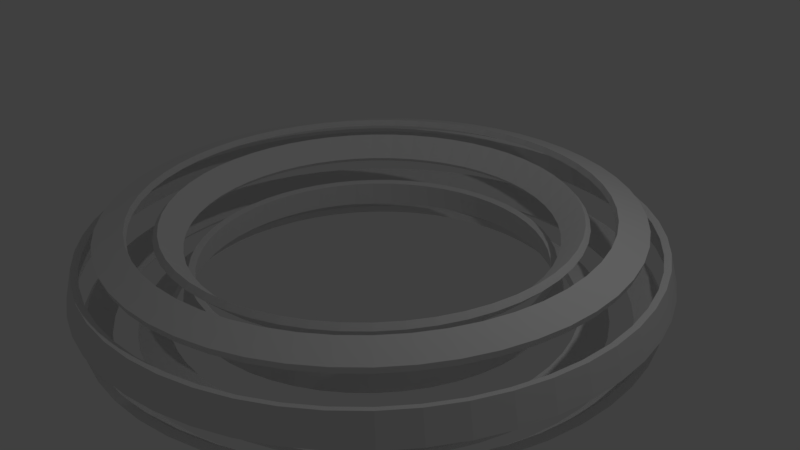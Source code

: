 # Source: RotorusInner.blend  (saved by Blender 2.77.0; exported with 4.5.12 LTS)
import bpy
from mathutils import Matrix  # noqa: F401  (used for matrix-valued properties, if any)

bpy.ops.wm.read_factory_settings(use_empty=True)
scene = bpy.context.scene
scene.name = 'Scene'

# ---- collections
col_collection_1 = bpy.data.collections.new('Collection 1'); scene.collection.children.link(col_collection_1)

# ---- world
world_world = bpy.data.worlds.new('World'); scene.world = world_world
world_world.color = (0.05088, 0.05088, 0.05088)
world_world.use_sun_shadow = False
world_world.sun_shadow_jitter_overblur = 0.0
world_world.cycles.sampling_method = 'MANUAL'

# ---- cameras
cam_camera = bpy.data.cameras.new('Camera')
cam_camera.clip_end = 100.0
cam_camera.lens = 35.0
cam_camera.sensor_width = 32.0
cam_camera.sensor_height = 18.0
cam_camera.ortho_scale = 7.314
cam_camera.dof.focus_distance = 0.0
cam_camera.dof.aperture_fstop = 128.0

# ---- lights
light_lamp = bpy.data.lights.new('Lamp', 'POINT')
light_lamp.transmission_factor = 0.0
light_lamp.cutoff_distance = 30.0
light_lamp.energy = 100.0
light_lamp.shadow_buffer_clip_start = 1.001
light_lamp.shadow_soft_size = 0.1
light_lamp.shadow_maximum_resolution = 0.006
light_lamp.use_absolute_resolution = True

# ---- meshes
me_torus_001 = bpy.data.meshes.new('Torus.001')
me_torus_001.from_pydata([(1.25, 0.0, 0.0), (1.217, 0.0, 0.125), (1.125, 0.0, 0.2165), (1.0, 0.0, 0.25), (0.875, 0.0, 0.2165), (0.7835, 0.0, 0.125), (0.75, 0.0, 3.062e-17), (0.7835, 0.0, -0.125), (0.875, 0.0, -0.2165), (1.0, 0.0, -0.25), (1.125, 0.0, -0.2165), (1.217, 0.0, -0.125), (1.241, 0.1507, 0.0), (1.208, 0.1466, 0.125), (1.117, 0.1356, 0.2165), (0.9927, 0.1205, 0.25), (0.8686, 0.1055, 0.2165), (0.7778, 0.09444, 0.125), (0.7445, 0.0904, 3.062e-17), (0.7778, 0.09444, -0.125), (0.8686, 0.1055, -0.2165), (0.9927, 0.1205, -0.25), (1.117, 0.1356, -0.2165), (1.208, 0.1466, -0.125), (1.214, 0.2991, 0.0), (1.181, 0.2911, 0.125), (1.092, 0.2692, 0.2165), (0.9709, 0.2393, 0.25), (0.8496, 0.2094, 0.2165), (0.7607, 0.1875, 0.125), (0.7282, 0.1795, 3.062e-17), (0.7607, 0.1875, -0.125), (0.8496, 0.2094, -0.2165), (0.9709, 0.2393, -0.25), (1.092, 0.2692, -0.2165), (1.181, 0.2911, -0.125), (1.169, 0.4433, 0.0), (1.137, 0.4314, 0.125), (1.052, 0.3989, 0.2165), (0.935, 0.3546, 0.25), (0.8181, 0.3103, 0.2165), (0.7326, 0.2778, 0.125), (0.7013, 0.266, 3.062e-17), (0.7326, 0.2778, -0.125), (0.8181, 0.3103, -0.2165), (0.935, 0.3546, -0.25), (1.052, 0.3989, -0.2165), (1.137, 0.4314, -0.125), (1.107, 0.5809, 0.0), (1.077, 0.5653, 0.125), (0.9961, 0.5228, 0.2165), (0.8855, 0.4647, 0.25), (0.7748, 0.4066, 0.2165), (0.6937, 0.3641, 0.125), (0.6641, 0.3485, 3.062e-17), (0.6937, 0.3641, -0.125), (0.7748, 0.4066, -0.2165), (0.8855, 0.4647, -0.25), (0.9961, 0.5228, -0.2165), (1.077, 0.5653, -0.125), (1.029, 0.7101, 0.0), (1.001, 0.6911, 0.125), (0.9259, 0.6391, 0.2165), (0.823, 0.5681, 0.25), (0.7201, 0.4971, 0.2165), (0.6448, 0.4451, 0.125), (0.6172, 0.426, 3.062e-17), (0.6448, 0.4451, -0.125), (0.7201, 0.4971, -0.2165), (0.823, 0.5681, -0.25), (0.9259, 0.6391, -0.2165), (1.001, 0.6911, -0.125), (0.9356, 0.8289, 0.0), (0.9106, 0.8067, 0.125), (0.8421, 0.746, 0.2165), (0.7485, 0.6631, 0.25), (0.6549, 0.5802, 0.2165), (0.5865, 0.5196, 0.125), (0.5614, 0.4973, 3.062e-17), (0.5865, 0.5196, -0.125), (0.6549, 0.5802, -0.2165), (0.7485, 0.6631, -0.25), (0.8421, 0.746, -0.2165), (0.9106, 0.8067, -0.125), (0.8289, 0.9356, 0.0), (0.8067, 0.9106, 0.125), (0.746, 0.8421, 0.2165), (0.6631, 0.7485, 0.25), (0.5802, 0.6549, 0.2165), (0.5196, 0.5865, 0.125), (0.4973, 0.5614, 3.062e-17), (0.5196, 0.5865, -0.125), (0.5802, 0.6549, -0.2165), (0.6631, 0.7485, -0.25), (0.746, 0.8421, -0.2165), (0.8067, 0.9106, -0.125), (0.7101, 1.029, 0.0), (0.6911, 1.001, 0.125), (0.6391, 0.9259, 0.2165), (0.5681, 0.823, 0.25), (0.4971, 0.7201, 0.2165), (0.4451, 0.6448, 0.125), (0.426, 0.6172, 3.062e-17), (0.4451, 0.6448, -0.125), (0.4971, 0.7201, -0.2165), (0.5681, 0.823, -0.25), (0.6391, 0.9259, -0.2165), (0.6911, 1.001, -0.125), (0.5809, 1.107, 0.0), (0.5653, 1.077, 0.125), (0.5228, 0.9961, 0.2165), (0.4647, 0.8855, 0.25), (0.4066, 0.7748, 0.2165), (0.3641, 0.6937, 0.125), (0.3485, 0.6641, 3.062e-17), (0.3641, 0.6937, -0.125), (0.4066, 0.7748, -0.2165), (0.4647, 0.8855, -0.25), (0.5228, 0.9961, -0.2165), (0.5653, 1.077, -0.125), (0.4433, 1.169, 0.0), (0.4314, 1.137, 0.125), (0.3989, 1.052, 0.2165), (0.3546, 0.935, 0.25), (0.3103, 0.8181, 0.2165), (0.2778, 0.7326, 0.125), (0.266, 0.7013, 3.062e-17), (0.2778, 0.7326, -0.125), (0.3103, 0.8181, -0.2165), (0.3546, 0.935, -0.25), (0.3989, 1.052, -0.2165), (0.4314, 1.137, -0.125), (0.2991, 1.214, 0.0), (0.2911, 1.181, 0.125), (0.2692, 1.092, 0.2165), (0.2393, 0.9709, 0.25), (0.2094, 0.8496, 0.2165), (0.1875, 0.7607, 0.125), (0.1795, 0.7282, 3.062e-17), (0.1875, 0.7607, -0.125), (0.2094, 0.8496, -0.2165), (0.2393, 0.9709, -0.25), (0.2692, 1.092, -0.2165), (0.2911, 1.181, -0.125), (0.1507, 1.241, 0.0), (0.1466, 1.208, 0.125), (0.1356, 1.117, 0.2165), (0.1205, 0.9927, 0.25), (0.1055, 0.8686, 0.2165), (0.09444, 0.7778, 0.125), (0.0904, 0.7445, 3.062e-17), (0.09444, 0.7778, -0.125), (0.1055, 0.8686, -0.2165), (0.1205, 0.9927, -0.25), (0.1356, 1.117, -0.2165), (0.1466, 1.208, -0.125), (5.96e-08, 1.25, 0.0), (1.192e-07, 1.217, 0.125), (1.192e-07, 1.125, 0.2165), (8.941e-08, 1.0, 0.25), (8.941e-08, 0.875, 0.2165), (5.96e-08, 0.7835, 0.125), (8.941e-08, 0.75, 3.062e-17), (5.96e-08, 0.7835, -0.125), (8.941e-08, 0.875, -0.2165), (8.941e-08, 1.0, -0.25), (1.192e-07, 1.125, -0.2165), (1.192e-07, 1.217, -0.125), (-0.1507, 1.241, 0.0), (-0.1466, 1.208, 0.125), (-0.1356, 1.117, 0.2165), (-0.1205, 0.9927, 0.25), (-0.1055, 0.8686, 0.2165), (-0.09444, 0.7778, 0.125), (-0.0904, 0.7445, 3.062e-17), (-0.09444, 0.7778, -0.125), (-0.1055, 0.8686, -0.2165), (-0.1205, 0.9927, -0.25), (-0.1356, 1.117, -0.2165), (-0.1466, 1.208, -0.125), (-0.2991, 1.214, 0.0), (-0.2911, 1.181, 0.125), (-0.2692, 1.092, 0.2165), (-0.2393, 0.9709, 0.25), (-0.2094, 0.8496, 0.2165), (-0.1875, 0.7607, 0.125), (-0.1795, 0.7282, 3.062e-17), (-0.1875, 0.7607, -0.125), (-0.2094, 0.8496, -0.2165), (-0.2393, 0.9709, -0.25), (-0.2692, 1.092, -0.2165), (-0.2911, 1.181, -0.125), (-0.4433, 1.169, 0.0), (-0.4314, 1.137, 0.125), (-0.3989, 1.052, 0.2165), (-0.3546, 0.935, 0.25), (-0.3103, 0.8181, 0.2165), (-0.2778, 0.7326, 0.125), (-0.266, 0.7013, 3.062e-17), (-0.2778, 0.7326, -0.125), (-0.3103, 0.8181, -0.2165), (-0.3546, 0.935, -0.25), (-0.3989, 1.052, -0.2165), (-0.4314, 1.137, -0.125), (-0.5809, 1.107, 0.0), (-0.5653, 1.077, 0.125), (-0.5228, 0.9961, 0.2165), (-0.4647, 0.8855, 0.25), (-0.4066, 0.7748, 0.2165), (-0.3641, 0.6937, 0.125), (-0.3485, 0.6641, 3.062e-17), (-0.3641, 0.6937, -0.125), (-0.4066, 0.7748, -0.2165), (-0.4647, 0.8855, -0.25), (-0.5228, 0.9961, -0.2165), (-0.5653, 1.077, -0.125), (-0.7101, 1.029, 0.0), (-0.6911, 1.001, 0.125), (-0.6391, 0.9259, 0.2165), (-0.5681, 0.823, 0.25), (-0.4971, 0.7201, 0.2165), (-0.4451, 0.6448, 0.125), (-0.426, 0.6172, 3.062e-17), (-0.4451, 0.6448, -0.125), (-0.4971, 0.7201, -0.2165), (-0.5681, 0.823, -0.25), (-0.6391, 0.9259, -0.2165), (-0.6911, 1.001, -0.125), (-0.8289, 0.9356, 0.0), (-0.8067, 0.9106, 0.125), (-0.746, 0.8421, 0.2165), (-0.6631, 0.7485, 0.25), (-0.5802, 0.6549, 0.2165), (-0.5196, 0.5865, 0.125), (-0.4973, 0.5614, 3.062e-17), (-0.5196, 0.5865, -0.125), (-0.5802, 0.6549, -0.2165), (-0.6631, 0.7485, -0.25), (-0.746, 0.8421, -0.2165), (-0.8067, 0.9106, -0.125), (-0.9356, 0.8289, 0.0), (-0.9106, 0.8067, 0.125), (-0.8421, 0.746, 0.2165), (-0.7485, 0.6631, 0.25), (-0.6549, 0.5802, 0.2165), (-0.5865, 0.5196, 0.125), (-0.5614, 0.4973, 3.062e-17), (-0.5865, 0.5196, -0.125), (-0.6549, 0.5802, -0.2165), (-0.7485, 0.6631, -0.25), (-0.8421, 0.746, -0.2165), (-0.9106, 0.8067, -0.125), (-1.029, 0.7101, 0.0), (-1.001, 0.6911, 0.125), (-0.9259, 0.6391, 0.2165), (-0.823, 0.5681, 0.25), (-0.7201, 0.4971, 0.2165), (-0.6448, 0.4451, 0.125), (-0.6172, 0.426, 3.062e-17), (-0.6448, 0.4451, -0.125), (-0.7201, 0.4971, -0.2165), (-0.823, 0.5681, -0.25), (-0.9259, 0.6391, -0.2165), (-1.001, 0.6911, -0.125), (-1.107, 0.5809, 0.0), (-1.077, 0.5653, 0.125), (-0.9961, 0.5228, 0.2165), (-0.8855, 0.4647, 0.25), (-0.7748, 0.4066, 0.2165), (-0.6937, 0.3641, 0.125), (-0.6641, 0.3485, 3.062e-17), (-0.6937, 0.3641, -0.125), (-0.7748, 0.4066, -0.2165), (-0.8855, 0.4647, -0.25), (-0.9961, 0.5228, -0.2165), (-1.077, 0.5653, -0.125), (-1.169, 0.4433, 0.0), (-1.137, 0.4314, 0.125), (-1.052, 0.3989, 0.2165), (-0.935, 0.3546, 0.25), (-0.8181, 0.3103, 0.2165), (-0.7326, 0.2778, 0.125), (-0.7013, 0.266, 3.062e-17), (-0.7326, 0.2778, -0.125), (-0.8181, 0.3103, -0.2165), (-0.935, 0.3546, -0.25), (-1.052, 0.3989, -0.2165), (-1.137, 0.4314, -0.125), (-1.214, 0.2991, 0.0), (-1.181, 0.2911, 0.125), (-1.092, 0.2692, 0.2165), (-0.9709, 0.2393, 0.25), (-0.8496, 0.2094, 0.2165), (-0.7607, 0.1875, 0.125), (-0.7282, 0.1795, 3.062e-17), (-0.7607, 0.1875, -0.125), (-0.8496, 0.2094, -0.2165), (-0.9709, 0.2393, -0.25), (-1.092, 0.2692, -0.2165), (-1.181, 0.2911, -0.125), (-1.241, 0.1507, 0.0), (-1.208, 0.1466, 0.125), (-1.117, 0.1356, 0.2165), (-0.9927, 0.1205, 0.25), (-0.8686, 0.1055, 0.2165), (-0.7778, 0.09444, 0.125), (-0.7445, 0.0904, 3.062e-17), (-0.7778, 0.09444, -0.125), (-0.8686, 0.1055, -0.2165), (-0.9927, 0.1205, -0.25), (-1.117, 0.1356, -0.2165), (-1.208, 0.1466, -0.125), (-1.25, 1.093e-07, 0.0), (-1.217, 1.064e-07, 0.125), (-1.125, 9.835e-08, 0.2165), (-1.0, 8.742e-08, 0.25), (-0.875, 7.649e-08, 0.2165), (-0.7835, 6.85e-08, 0.125), (-0.75, 6.557e-08, 3.062e-17), (-0.7835, 6.85e-08, -0.125), (-0.875, 7.649e-08, -0.2165), (-1.0, 8.742e-08, -0.25), (-1.125, 9.835e-08, -0.2165), (-1.217, 1.064e-07, -0.125), (-1.241, -0.1507, 0.0), (-1.208, -0.1466, 0.125), (-1.117, -0.1356, 0.2165), (-0.9927, -0.1205, 0.25), (-0.8686, -0.1055, 0.2165), (-0.7778, -0.09444, 0.125), (-0.7445, -0.0904, 3.062e-17), (-0.7778, -0.09444, -0.125), (-0.8686, -0.1055, -0.2165), (-0.9927, -0.1205, -0.25), (-1.117, -0.1356, -0.2165), (-1.208, -0.1466, -0.125), (-1.214, -0.2991, 0.0), (-1.181, -0.2911, 0.125), (-1.092, -0.2692, 0.2165), (-0.9709, -0.2393, 0.25), (-0.8496, -0.2094, 0.2165), (-0.7607, -0.1875, 0.125), (-0.7282, -0.1795, 3.062e-17), (-0.7607, -0.1875, -0.125), (-0.8496, -0.2094, -0.2165), (-0.9709, -0.2393, -0.25), (-1.092, -0.2692, -0.2165), (-1.181, -0.2911, -0.125), (-1.169, -0.4433, 0.0), (-1.137, -0.4314, 0.125), (-1.052, -0.3989, 0.2165), (-0.935, -0.3546, 0.25), (-0.8181, -0.3103, 0.2165), (-0.7326, -0.2778, 0.125), (-0.7013, -0.266, 3.062e-17), (-0.7326, -0.2778, -0.125), (-0.8181, -0.3103, -0.2165), (-0.935, -0.3546, -0.25), (-1.052, -0.3989, -0.2165), (-1.137, -0.4314, -0.125), (-1.107, -0.5809, 0.0), (-1.077, -0.5653, 0.125), (-0.9961, -0.5228, 0.2165), (-0.8855, -0.4647, 0.25), (-0.7748, -0.4066, 0.2165), (-0.6937, -0.3641, 0.125), (-0.6641, -0.3485, 3.062e-17), (-0.6937, -0.3641, -0.125), (-0.7748, -0.4066, -0.2165), (-0.8855, -0.4647, -0.25), (-0.9961, -0.5228, -0.2165), (-1.077, -0.5653, -0.125), (-1.029, -0.7101, 0.0), (-1.001, -0.6911, 0.125), (-0.9259, -0.6391, 0.2165), (-0.823, -0.5681, 0.25), (-0.7201, -0.4971, 0.2165), (-0.6448, -0.4451, 0.125), (-0.6172, -0.426, 3.062e-17), (-0.6448, -0.4451, -0.125), (-0.7201, -0.4971, -0.2165), (-0.823, -0.5681, -0.25), (-0.9259, -0.6391, -0.2165), (-1.001, -0.6911, -0.125), (-0.9356, -0.8289, 0.0), (-0.9106, -0.8067, 0.125), (-0.8421, -0.746, 0.2165), (-0.7485, -0.6631, 0.25), (-0.6549, -0.5802, 0.2165), (-0.5865, -0.5196, 0.125), (-0.5614, -0.4973, 3.062e-17), (-0.5865, -0.5196, -0.125), (-0.6549, -0.5802, -0.2165), (-0.7485, -0.6631, -0.25), (-0.8421, -0.746, -0.2165), (-0.9106, -0.8067, -0.125), (-0.8289, -0.9356, 0.0), (-0.8067, -0.9106, 0.125), (-0.746, -0.8421, 0.2165), (-0.6631, -0.7485, 0.25), (-0.5802, -0.6549, 0.2165), (-0.5196, -0.5865, 0.125), (-0.4973, -0.5614, 3.062e-17), (-0.5196, -0.5865, -0.125), (-0.5802, -0.6549, -0.2165), (-0.6631, -0.7485, -0.25), (-0.746, -0.8421, -0.2165), (-0.8067, -0.9106, -0.125), (-0.7101, -1.029, 0.0), (-0.6911, -1.001, 0.125), (-0.6391, -0.9259, 0.2165), (-0.5681, -0.823, 0.25), (-0.4971, -0.7201, 0.2165), (-0.4451, -0.6448, 0.125), (-0.426, -0.6172, 3.062e-17), (-0.4451, -0.6448, -0.125), (-0.4971, -0.7201, -0.2165), (-0.5681, -0.823, -0.25), (-0.6391, -0.9259, -0.2165), (-0.6911, -1.001, -0.125), (-0.5809, -1.107, 0.0), (-0.5653, -1.077, 0.125), (-0.5228, -0.9961, 0.2165), (-0.4647, -0.8855, 0.25), (-0.4066, -0.7748, 0.2165), (-0.3641, -0.6937, 0.125), (-0.3485, -0.6641, 3.062e-17), (-0.3641, -0.6937, -0.125), (-0.4066, -0.7748, -0.2165), (-0.4647, -0.8855, -0.25), (-0.5228, -0.9961, -0.2165), (-0.5653, -1.077, -0.125), (-0.4433, -1.169, 0.0), (-0.4314, -1.137, 0.125), (-0.3989, -1.052, 0.2165), (-0.3546, -0.935, 0.25), (-0.3103, -0.8181, 0.2165), (-0.2778, -0.7326, 0.125), (-0.266, -0.7013, 3.062e-17), (-0.2778, -0.7326, -0.125), (-0.3103, -0.8181, -0.2165), (-0.3546, -0.935, -0.25), (-0.3989, -1.052, -0.2165), (-0.4314, -1.137, -0.125), (-0.2991, -1.214, 0.0), (-0.2911, -1.181, 0.125), (-0.2692, -1.092, 0.2165), (-0.2393, -0.9709, 0.25), (-0.2094, -0.8496, 0.2165), (-0.1875, -0.7607, 0.125), (-0.1795, -0.7282, 3.062e-17), (-0.1875, -0.7607, -0.125), (-0.2094, -0.8496, -0.2165), (-0.2393, -0.9709, -0.25), (-0.2692, -1.092, -0.2165), (-0.2911, -1.181, -0.125), (-0.1507, -1.241, 0.0), (-0.1466, -1.208, 0.125), (-0.1356, -1.117, 0.2165), (-0.1205, -0.9927, 0.25), (-0.1055, -0.8686, 0.2165), (-0.09444, -0.7778, 0.125), (-0.0904, -0.7445, 3.062e-17), (-0.09444, -0.7778, -0.125), (-0.1055, -0.8686, -0.2165), (-0.1205, -0.9927, -0.25), (-0.1356, -1.117, -0.2165), (-0.1466, -1.208, -0.125), (5.96e-08, -1.25, 0.0), (1.192e-07, -1.217, 0.125), (1.192e-07, -1.125, 0.2165), (8.941e-08, -1.0, 0.25), (8.941e-08, -0.875, 0.2165), (5.96e-08, -0.7835, 0.125), (8.941e-08, -0.75, 3.062e-17), (5.96e-08, -0.7835, -0.125), (8.941e-08, -0.875, -0.2165), (8.941e-08, -1.0, -0.25), (1.192e-07, -1.125, -0.2165), (1.192e-07, -1.217, -0.125), (0.1507, -1.241, 0.0), (0.1466, -1.208, 0.125), (0.1356, -1.117, 0.2165), (0.1205, -0.9927, 0.25), (0.1055, -0.8686, 0.2165), (0.09444, -0.7778, 0.125), (0.0904, -0.7445, 3.062e-17), (0.09444, -0.7778, -0.125), (0.1055, -0.8686, -0.2165), (0.1205, -0.9927, -0.25), (0.1356, -1.117, -0.2165), (0.1466, -1.208, -0.125), (0.2991, -1.214, 0.0), (0.2911, -1.181, 0.125), (0.2692, -1.092, 0.2165), (0.2393, -0.9709, 0.25), (0.2094, -0.8496, 0.2165), (0.1875, -0.7607, 0.125), (0.1795, -0.7282, 3.062e-17), (0.1875, -0.7607, -0.125), (0.2094, -0.8496, -0.2165), (0.2393, -0.9709, -0.25), (0.2692, -1.092, -0.2165), (0.2911, -1.181, -0.125), (0.4433, -1.169, 0.0), (0.4314, -1.137, 0.125), (0.3989, -1.052, 0.2165), (0.3546, -0.935, 0.25), (0.3103, -0.8181, 0.2165), (0.2778, -0.7326, 0.125), (0.266, -0.7013, 3.062e-17), (0.2778, -0.7326, -0.125), (0.3103, -0.8181, -0.2165), (0.3546, -0.935, -0.25), (0.3989, -1.052, -0.2165), (0.4314, -1.137, -0.125), (0.5809, -1.107, 0.0), (0.5653, -1.077, 0.125), (0.5228, -0.9961, 0.2165), (0.4647, -0.8855, 0.25), (0.4066, -0.7748, 0.2165), (0.3641, -0.6937, 0.125), (0.3485, -0.6641, 3.062e-17), (0.3641, -0.6937, -0.125), (0.4066, -0.7748, -0.2165), (0.4647, -0.8855, -0.25), (0.5228, -0.9961, -0.2165), (0.5653, -1.077, -0.125), (0.7101, -1.029, 0.0), (0.6911, -1.001, 0.125), (0.6391, -0.9259, 0.2165), (0.5681, -0.823, 0.25), (0.4971, -0.7201, 0.2165), (0.4451, -0.6448, 0.125), (0.426, -0.6172, 3.062e-17), (0.4451, -0.6448, -0.125), (0.4971, -0.7201, -0.2165), (0.5681, -0.823, -0.25), (0.6391, -0.9259, -0.2165), (0.6911, -1.001, -0.125), (0.8289, -0.9356, 0.0), (0.8067, -0.9106, 0.125), (0.746, -0.8421, 0.2165), (0.6631, -0.7485, 0.25), (0.5802, -0.6549, 0.2165), (0.5196, -0.5865, 0.125), (0.4973, -0.5614, 3.062e-17), (0.5196, -0.5865, -0.125), (0.5802, -0.6549, -0.2165), (0.6631, -0.7485, -0.25), (0.746, -0.8421, -0.2165), (0.8067, -0.9106, -0.125), (0.9356, -0.8289, 0.0), (0.9106, -0.8067, 0.125), (0.8421, -0.746, 0.2165), (0.7485, -0.6631, 0.25), (0.6549, -0.5802, 0.2165), (0.5865, -0.5196, 0.125), (0.5614, -0.4973, 3.062e-17), (0.5865, -0.5196, -0.125), (0.6549, -0.5802, -0.2165), (0.7485, -0.6631, -0.25), (0.8421, -0.746, -0.2165), (0.9106, -0.8067, -0.125), (1.029, -0.7101, 0.0), (1.001, -0.6911, 0.125), (0.9259, -0.6391, 0.2165), (0.823, -0.5681, 0.25), (0.7201, -0.4971, 0.2165), (0.6448, -0.4451, 0.125), (0.6172, -0.426, 3.062e-17), (0.6448, -0.4451, -0.125), (0.7201, -0.4971, -0.2165), (0.823, -0.5681, -0.25), (0.9259, -0.6391, -0.2165), (1.001, -0.6911, -0.125), (1.107, -0.5809, 0.0), (1.077, -0.5653, 0.125), (0.9961, -0.5228, 0.2165), (0.8855, -0.4647, 0.25), (0.7748, -0.4066, 0.2165), (0.6937, -0.3641, 0.125), (0.6641, -0.3485, 3.062e-17), (0.6937, -0.3641, -0.125), (0.7748, -0.4066, -0.2165), (0.8855, -0.4647, -0.25), (0.9961, -0.5228, -0.2165), (1.077, -0.5653, -0.125), (1.169, -0.4433, 0.0), (1.137, -0.4314, 0.125), (1.052, -0.3989, 0.2165), (0.935, -0.3546, 0.25), (0.8181, -0.3103, 0.2165), (0.7326, -0.2778, 0.125), (0.7013, -0.266, 3.062e-17), (0.7326, -0.2778, -0.125), (0.8181, -0.3103, -0.2165), (0.935, -0.3546, -0.25), (1.052, -0.3989, -0.2165), (1.137, -0.4314, -0.125), (1.214, -0.2991, 0.0), (1.181, -0.2911, 0.125), (1.092, -0.2692, 0.2165), (0.9709, -0.2393, 0.25), (0.8496, -0.2094, 0.2165), (0.7607, -0.1875, 0.125), (0.7282, -0.1795, 3.062e-17), (0.7607, -0.1875, -0.125), (0.8496, -0.2094, -0.2165), (0.9709, -0.2393, -0.25), (1.092, -0.2692, -0.2165), (1.181, -0.2911, -0.125), (1.241, -0.1507, 0.0), (1.208, -0.1466, 0.125), (1.117, -0.1356, 0.2165), (0.9927, -0.1205, 0.25), (0.8686, -0.1055, 0.2165), (0.7778, -0.09444, 0.125), (0.7445, -0.0904, 3.062e-17), (0.7778, -0.09444, -0.125), (0.8686, -0.1055, -0.2165), (0.9927, -0.1205, -0.25), (1.117, -0.1356, -0.2165), (1.208, -0.1466, -0.125), (1.221, 0.0, -0.007764), (1.188, 0.0, 0.1172), (1.117, 0.0, 0.1875), (0.9922, 0.0, 0.221), (0.8962, 0.0, 0.1953), (0.8047, 0.0, 0.1038), (0.779, 0.0, 0.007764), (0.8125, 0.0, -0.1172), (0.8828, 0.0, -0.1875), (1.008, 0.0, -0.221), (1.104, 0.0, -0.1953), (1.195, 0.0, -0.1038), (1.212, 0.1472, -0.007764), (1.179, 0.1431, 0.1172), (1.109, 0.1347, 0.1875), (0.985, 0.1196, 0.221), (0.8897, 0.108, 0.1953), (0.7988, 0.097, 0.1038), (0.7733, 0.0939, 0.007764), (0.8065, 0.09793, -0.1172), (0.8763, 0.1064, -0.1875), (1.0, 0.1215, -0.221), (1.096, 0.133, -0.1953), (1.187, 0.1441, -0.1038), (1.186, 0.2922, -0.007764), (1.153, 0.2842, 0.1172), (1.085, 0.2674, 0.1875), (0.9634, 0.2375, 0.221), (0.8702, 0.2145, 0.1953), (0.7813, 0.1926, 0.1038), (0.7563, 0.1864, 0.007764), (0.7889, 0.1944, -0.1172), (0.8571, 0.2113, -0.1875), (0.9785, 0.2412, -0.221), (1.072, 0.2642, -0.1953), (1.161, 0.2861, -0.1038), (1.142, 0.433, -0.007764), (1.11, 0.4211, 0.1172), (1.045, 0.3962, 0.1875), (0.9278, 0.3519, 0.221), (0.838, 0.3178, 0.1953), (0.7524, 0.2854, 0.1038), (0.7284, 0.2762, 0.007764), (0.7597, 0.2881, -0.1172), (0.8254, 0.313, -0.1875), (0.9423, 0.3574, -0.221), (1.032, 0.3914, -0.1953), (1.118, 0.4239, -0.1038), (1.081, 0.5674, -0.007764), (1.052, 0.5519, 0.1172), (0.9893, 0.5192, 0.1875), (0.8786, 0.4611, 0.221), (0.7936, 0.4165, 0.1953), (0.7125, 0.374, 0.1038), (0.6898, 0.362, 0.007764), (0.7194, 0.3776, -0.1172), (0.7816, 0.4102, -0.1875), (0.8923, 0.4683, -0.221), (0.9774, 0.513, -0.1953), (1.058, 0.5555, -0.1038), (1.005, 0.6936, -0.007764), (0.9773, 0.6746, 0.1172), (0.9195, 0.6347, 0.1875), (0.8166, 0.5637, 0.221), (0.7376, 0.5091, 0.1953), (0.6623, 0.4571, 0.1038), (0.6411, 0.4425, 0.007764), (0.6687, 0.4615, -0.1172), (0.7265, 0.5015, -0.1875), (0.8294, 0.5725, -0.221), (0.9084, 0.627, -0.1953), (0.9837, 0.679, -0.1038), (0.9139, 0.8097, -0.007764), (0.8889, 0.7875, 0.1172), (0.8363, 0.7409, 0.1875), (0.7427, 0.658, 0.221), (0.6708, 0.5943, 0.1953), (0.6023, 0.5336, 0.1038), (0.5831, 0.5166, 0.007764), (0.6081, 0.5388, -0.1172), (0.6608, 0.5854, -0.1875), (0.7543, 0.6683, -0.221), (0.8262, 0.7319, -0.1953), (0.8947, 0.7926, -0.1038), (0.8097, 0.9139, -0.007764), (0.7875, 0.8889, 0.1172), (0.7409, 0.8363, 0.1875), (0.658, 0.7427, 0.221), (0.5943, 0.6708, 0.1953), (0.5336, 0.6023, 0.1038), (0.5166, 0.5831, 0.007764), (0.5388, 0.6081, -0.1172), (0.5854, 0.6608, -0.1875), (0.6683, 0.7543, -0.221), (0.7319, 0.8262, -0.1953), (0.7926, 0.8947, -0.1038), (0.6936, 1.005, -0.007764), (0.6746, 0.9773, 0.1172), (0.6347, 0.9195, 0.1875), (0.5637, 0.8166, 0.221), (0.5091, 0.7376, 0.1953), (0.4571, 0.6623, 0.1038), (0.4425, 0.6411, 0.007764), (0.4615, 0.6687, -0.1172), (0.5015, 0.7265, -0.1875), (0.5725, 0.8294, -0.221), (0.627, 0.9084, -0.1953), (0.679, 0.9837, -0.1038), (0.5674, 1.081, -0.007764), (0.5519, 1.052, 0.1172), (0.5192, 0.9893, 0.1875), (0.4611, 0.8786, 0.221), (0.4165, 0.7936, 0.1953), (0.374, 0.7125, 0.1038), (0.362, 0.6898, 0.007764), (0.3776, 0.7194, -0.1172), (0.4102, 0.7816, -0.1875), (0.4683, 0.8923, -0.221), (0.513, 0.9774, -0.1953), (0.5555, 1.058, -0.1038), (0.433, 1.142, -0.007764), (0.4211, 1.11, 0.1172), (0.3962, 1.045, 0.1875), (0.3519, 0.9278, 0.221), (0.3178, 0.838, 0.1953), (0.2854, 0.7524, 0.1038), (0.2762, 0.7284, 0.007764), (0.2881, 0.7597, -0.1172), (0.313, 0.8254, -0.1875), (0.3574, 0.9423, -0.221), (0.3914, 1.032, -0.1953), (0.4239, 1.118, -0.1038), (0.2922, 1.186, -0.007764), (0.2842, 1.153, 0.1172), (0.2674, 1.085, 0.1875), (0.2375, 0.9634, 0.221), (0.2145, 0.8702, 0.1953), (0.1926, 0.7813, 0.1038), (0.1864, 0.7563, 0.007764), (0.1944, 0.7889, -0.1172), (0.2113, 0.8571, -0.1875), (0.2412, 0.9785, -0.221), (0.2642, 1.072, -0.1953), (0.2861, 1.161, -0.1038), (0.1472, 1.212, -0.007764), (0.1431, 1.179, 0.1172), (0.1347, 1.109, 0.1875), (0.1196, 0.985, 0.221), (0.108, 0.8897, 0.1953), (0.097, 0.7988, 0.1038), (0.0939, 0.7733, 0.007764), (0.09793, 0.8065, -0.1172), (0.1064, 0.8763, -0.1875), (0.1215, 1.0, -0.221), (0.133, 1.096, -0.1953), (0.1441, 1.187, -0.1038), (5.96e-08, 1.221, -0.007764), (1.192e-07, 1.188, 0.1172), (1.192e-07, 1.117, 0.1875), (8.941e-08, 0.9922, 0.221), (8.941e-08, 0.8962, 0.1953), (5.96e-08, 0.8047, 0.1038), (8.941e-08, 0.779, 0.007764), (5.96e-08, 0.8125, -0.1172), (8.941e-08, 0.8828, -0.1875), (8.941e-08, 1.008, -0.221), (1.192e-07, 1.104, -0.1953), (1.192e-07, 1.195, -0.1038), (-0.1472, 1.212, -0.007764), (-0.1431, 1.179, 0.1172), (-0.1347, 1.109, 0.1875), (-0.1196, 0.985, 0.221), (-0.108, 0.8897, 0.1953), (-0.097, 0.7988, 0.1038), (-0.0939, 0.7733, 0.007764), (-0.09793, 0.8065, -0.1172), (-0.1064, 0.8763, -0.1875), (-0.1215, 1.0, -0.221), (-0.133, 1.096, -0.1953), (-0.1441, 1.187, -0.1038), (-0.2922, 1.186, -0.007764), (-0.2842, 1.153, 0.1172), (-0.2674, 1.085, 0.1875), (-0.2375, 0.9634, 0.221), (-0.2145, 0.8702, 0.1953), (-0.1926, 0.7813, 0.1038), (-0.1864, 0.7563, 0.007764), (-0.1944, 0.7889, -0.1172), (-0.2113, 0.8571, -0.1875), (-0.2412, 0.9785, -0.221), (-0.2642, 1.072, -0.1953), (-0.2861, 1.161, -0.1038), (-0.433, 1.142, -0.007764), (-0.4211, 1.11, 0.1172), (-0.3962, 1.045, 0.1875), (-0.3519, 0.9278, 0.221), (-0.3178, 0.838, 0.1953), (-0.2854, 0.7524, 0.1038), (-0.2762, 0.7284, 0.007764), (-0.2881, 0.7597, -0.1172), (-0.313, 0.8254, -0.1875), (-0.3574, 0.9423, -0.221), (-0.3914, 1.032, -0.1953), (-0.4239, 1.118, -0.1038), (-0.5674, 1.081, -0.007764), (-0.5519, 1.052, 0.1172), (-0.5192, 0.9893, 0.1875), (-0.4611, 0.8786, 0.221), (-0.4165, 0.7936, 0.1953), (-0.374, 0.7125, 0.1038), (-0.362, 0.6898, 0.007764), (-0.3776, 0.7194, -0.1172), (-0.4102, 0.7816, -0.1875), (-0.4683, 0.8923, -0.221), (-0.513, 0.9774, -0.1953), (-0.5555, 1.058, -0.1038), (-0.6936, 1.005, -0.007764), (-0.6746, 0.9773, 0.1172), (-0.6347, 0.9195, 0.1875), (-0.5637, 0.8166, 0.221), (-0.5091, 0.7376, 0.1953), (-0.4571, 0.6623, 0.1038), (-0.4425, 0.6411, 0.007764), (-0.4615, 0.6687, -0.1172), (-0.5015, 0.7265, -0.1875), (-0.5725, 0.8294, -0.221), (-0.627, 0.9084, -0.1953), (-0.679, 0.9837, -0.1038), (-0.8097, 0.9139, -0.007764), (-0.7875, 0.8889, 0.1172), (-0.7409, 0.8363, 0.1875), (-0.658, 0.7427, 0.221), (-0.5943, 0.6708, 0.1953), (-0.5336, 0.6023, 0.1038), (-0.5166, 0.5831, 0.007764), (-0.5388, 0.6081, -0.1172), (-0.5854, 0.6608, -0.1875), (-0.6683, 0.7543, -0.221), (-0.7319, 0.8262, -0.1953), (-0.7926, 0.8947, -0.1038), (-0.9139, 0.8097, -0.007764), (-0.8889, 0.7875, 0.1172), (-0.8363, 0.7409, 0.1875), (-0.7427, 0.658, 0.221), (-0.6708, 0.5943, 0.1953), (-0.6023, 0.5336, 0.1038), (-0.5831, 0.5166, 0.007764), (-0.6081, 0.5388, -0.1172), (-0.6608, 0.5854, -0.1875), (-0.7543, 0.6683, -0.221), (-0.8262, 0.7319, -0.1953), (-0.8947, 0.7926, -0.1038), (-1.005, 0.6936, -0.007764), (-0.9773, 0.6746, 0.1172), (-0.9195, 0.6347, 0.1875), (-0.8166, 0.5637, 0.221), (-0.7376, 0.5091, 0.1953), (-0.6623, 0.4571, 0.1038), (-0.6411, 0.4425, 0.007764), (-0.6687, 0.4615, -0.1172), (-0.7265, 0.5015, -0.1875), (-0.8294, 0.5725, -0.221), (-0.9084, 0.627, -0.1953), (-0.9837, 0.679, -0.1038), (-1.081, 0.5674, -0.007764), (-1.052, 0.5519, 0.1172), (-0.9893, 0.5192, 0.1875), (-0.8786, 0.4611, 0.221), (-0.7936, 0.4165, 0.1953), (-0.7125, 0.374, 0.1038), (-0.6898, 0.362, 0.007764), (-0.7194, 0.3776, -0.1172), (-0.7816, 0.4102, -0.1875), (-0.8923, 0.4683, -0.221), (-0.9774, 0.513, -0.1953), (-1.058, 0.5555, -0.1038), (-1.142, 0.433, -0.007764), (-1.11, 0.4211, 0.1172), (-1.045, 0.3962, 0.1875), (-0.9278, 0.3519, 0.221), (-0.838, 0.3178, 0.1953), (-0.7524, 0.2854, 0.1038), (-0.7284, 0.2762, 0.007764), (-0.7597, 0.2881, -0.1172), (-0.8254, 0.313, -0.1875), (-0.9423, 0.3574, -0.221), (-1.032, 0.3914, -0.1953), (-1.118, 0.4239, -0.1038), (-1.186, 0.2922, -0.007764), (-1.153, 0.2842, 0.1172), (-1.085, 0.2674, 0.1875), (-0.9634, 0.2375, 0.221), (-0.8702, 0.2145, 0.1953), (-0.7813, 0.1926, 0.1038), (-0.7563, 0.1864, 0.007764), (-0.7889, 0.1944, -0.1172), (-0.8571, 0.2113, -0.1875), (-0.9785, 0.2412, -0.221), (-1.072, 0.2642, -0.1953), (-1.161, 0.2861, -0.1038), (-1.212, 0.1472, -0.007764), (-1.179, 0.1431, 0.1172), (-1.109, 0.1347, 0.1875), (-0.985, 0.1196, 0.221), (-0.8897, 0.108, 0.1953), (-0.7988, 0.097, 0.1038), (-0.7733, 0.0939, 0.007764), (-0.8065, 0.09793, -0.1172), (-0.8763, 0.1064, -0.1875), (-1.0, 0.1215, -0.221), (-1.096, 0.133, -0.1953), (-1.187, 0.1441, -0.1038), (-1.221, 1.093e-07, -0.007764), (-1.188, 1.064e-07, 0.1172), (-1.117, 9.835e-08, 0.1875), (-0.9922, 8.742e-08, 0.221), (-0.8962, 7.649e-08, 0.1953), (-0.8047, 6.85e-08, 0.1038), (-0.779, 6.557e-08, 0.007764), (-0.8125, 6.85e-08, -0.1172), (-0.8828, 7.649e-08, -0.1875), (-1.008, 8.742e-08, -0.221), (-1.104, 9.835e-08, -0.1953), (-1.195, 1.064e-07, -0.1038), (-1.212, -0.1472, -0.007764), (-1.179, -0.1431, 0.1172), (-1.109, -0.1347, 0.1875), (-0.985, -0.1196, 0.221), (-0.8897, -0.108, 0.1953), (-0.7988, -0.097, 0.1038), (-0.7733, -0.09389, 0.007764), (-0.8065, -0.09793, -0.1172), (-0.8763, -0.1064, -0.1875), (-1.0, -0.1215, -0.221), (-1.096, -0.133, -0.1953), (-1.187, -0.1441, -0.1038), (-1.186, -0.2922, -0.007764), (-1.153, -0.2842, 0.1172), (-1.085, -0.2674, 0.1875), (-0.9634, -0.2375, 0.221), (-0.8702, -0.2145, 0.1953), (-0.7813, -0.1926, 0.1038), (-0.7563, -0.1864, 0.007764), (-0.7889, -0.1944, -0.1172), (-0.8571, -0.2113, -0.1875), (-0.9785, -0.2412, -0.221), (-1.072, -0.2642, -0.1953), (-1.161, -0.2861, -0.1038), (-1.142, -0.433, -0.007764), (-1.11, -0.4211, 0.1172), (-1.045, -0.3962, 0.1875), (-0.9278, -0.3519, 0.221), (-0.838, -0.3178, 0.1953), (-0.7524, -0.2854, 0.1038), (-0.7284, -0.2762, 0.007764), (-0.7597, -0.2881, -0.1172), (-0.8254, -0.313, -0.1875), (-0.9423, -0.3574, -0.221), (-1.032, -0.3914, -0.1953), (-1.118, -0.4239, -0.1038), (-1.081, -0.5674, -0.007764), (-1.052, -0.5519, 0.1172), (-0.9893, -0.5192, 0.1875), (-0.8786, -0.4611, 0.221), (-0.7936, -0.4165, 0.1953), (-0.7125, -0.374, 0.1038), (-0.6898, -0.362, 0.007764), (-0.7194, -0.3776, -0.1172), (-0.7816, -0.4102, -0.1875), (-0.8923, -0.4683, -0.221), (-0.9774, -0.513, -0.1953), (-1.058, -0.5555, -0.1038), (-1.005, -0.6936, -0.007764), (-0.9773, -0.6746, 0.1172), (-0.9195, -0.6347, 0.1875), (-0.8166, -0.5637, 0.221), (-0.7376, -0.5091, 0.1953), (-0.6623, -0.4571, 0.1038), (-0.6411, -0.4425, 0.007764), (-0.6687, -0.4615, -0.1172), (-0.7265, -0.5015, -0.1875), (-0.8294, -0.5725, -0.221), (-0.9084, -0.627, -0.1953), (-0.9837, -0.679, -0.1038), (-0.9139, -0.8097, -0.007764), (-0.8889, -0.7875, 0.1172), (-0.8363, -0.7409, 0.1875), (-0.7427, -0.658, 0.221), (-0.6708, -0.5943, 0.1953), (-0.6023, -0.5336, 0.1038), (-0.5831, -0.5166, 0.007764), (-0.6081, -0.5388, -0.1172), (-0.6608, -0.5854, -0.1875), (-0.7543, -0.6683, -0.221), (-0.8262, -0.7319, -0.1953), (-0.8947, -0.7926, -0.1038), (-0.8097, -0.9139, -0.007764), (-0.7875, -0.8889, 0.1172), (-0.7409, -0.8363, 0.1875), (-0.658, -0.7427, 0.221), (-0.5943, -0.6708, 0.1953), (-0.5336, -0.6023, 0.1038), (-0.5166, -0.5831, 0.007764), (-0.5388, -0.6081, -0.1172), (-0.5854, -0.6608, -0.1875), (-0.6683, -0.7543, -0.221), (-0.7319, -0.8262, -0.1953), (-0.7926, -0.8947, -0.1038), (-0.6936, -1.005, -0.007764), (-0.6746, -0.9773, 0.1172), (-0.6347, -0.9195, 0.1875), (-0.5637, -0.8166, 0.221), (-0.5091, -0.7376, 0.1953), (-0.4571, -0.6623, 0.1038), (-0.4425, -0.6411, 0.007764), (-0.4615, -0.6687, -0.1172), (-0.5015, -0.7265, -0.1875), (-0.5725, -0.8294, -0.221), (-0.627, -0.9084, -0.1953), (-0.679, -0.9837, -0.1038), (-0.5674, -1.081, -0.007764), (-0.5519, -1.052, 0.1172), (-0.5192, -0.9893, 0.1875), (-0.4611, -0.8786, 0.221), (-0.4165, -0.7936, 0.1953), (-0.374, -0.7125, 0.1038), (-0.362, -0.6898, 0.007764), (-0.3776, -0.7194, -0.1172), (-0.4102, -0.7816, -0.1875), (-0.4683, -0.8923, -0.221), (-0.513, -0.9774, -0.1953), (-0.5555, -1.058, -0.1038), (-0.433, -1.142, -0.007764), (-0.4211, -1.11, 0.1172), (-0.3962, -1.045, 0.1875), (-0.3519, -0.9278, 0.221), (-0.3178, -0.838, 0.1953), (-0.2854, -0.7524, 0.1038), (-0.2762, -0.7284, 0.007764), (-0.2881, -0.7597, -0.1172), (-0.313, -0.8254, -0.1875), (-0.3574, -0.9423, -0.221), (-0.3914, -1.032, -0.1953), (-0.4239, -1.118, -0.1038), (-0.2922, -1.186, -0.007764), (-0.2842, -1.153, 0.1172), (-0.2674, -1.085, 0.1875), (-0.2375, -0.9634, 0.221), (-0.2145, -0.8702, 0.1953), (-0.1926, -0.7813, 0.1038), (-0.1864, -0.7563, 0.007764), (-0.1944, -0.7889, -0.1172), (-0.2113, -0.8571, -0.1875), (-0.2412, -0.9785, -0.221), (-0.2642, -1.072, -0.1953), (-0.2861, -1.161, -0.1038), (-0.1472, -1.212, -0.007764), (-0.1431, -1.179, 0.1172), (-0.1347, -1.109, 0.1875), (-0.1196, -0.985, 0.221), (-0.108, -0.8897, 0.1953), (-0.097, -0.7988, 0.1038), (-0.0939, -0.7733, 0.007764), (-0.09793, -0.8065, -0.1172), (-0.1064, -0.8763, -0.1875), (-0.1215, -1.0, -0.221), (-0.133, -1.096, -0.1953), (-0.1441, -1.187, -0.1038), (5.96e-08, -1.221, -0.007764), (1.192e-07, -1.188, 0.1172), (1.192e-07, -1.117, 0.1875), (8.941e-08, -0.9922, 0.221), (8.941e-08, -0.8962, 0.1953), (5.96e-08, -0.8047, 0.1038), (8.941e-08, -0.779, 0.007764), (5.96e-08, -0.8125, -0.1172), (8.941e-08, -0.8828, -0.1875), (8.941e-08, -1.008, -0.221), (1.192e-07, -1.104, -0.1953), (1.192e-07, -1.195, -0.1038), (0.1472, -1.212, -0.007764), (0.1431, -1.179, 0.1172), (0.1347, -1.109, 0.1875), (0.1196, -0.985, 0.221), (0.108, -0.8897, 0.1953), (0.097, -0.7988, 0.1038), (0.0939, -0.7733, 0.007764), (0.09793, -0.8065, -0.1172), (0.1064, -0.8763, -0.1875), (0.1215, -1.0, -0.221), (0.133, -1.096, -0.1953), (0.1441, -1.187, -0.1038), (0.2922, -1.186, -0.007764), (0.2842, -1.153, 0.1172), (0.2674, -1.085, 0.1875), (0.2375, -0.9634, 0.221), (0.2145, -0.8702, 0.1953), (0.1926, -0.7813, 0.1038), (0.1864, -0.7563, 0.007764), (0.1944, -0.7889, -0.1172), (0.2113, -0.8571, -0.1875), (0.2412, -0.9785, -0.221), (0.2642, -1.072, -0.1953), (0.2861, -1.161, -0.1038), (0.433, -1.142, -0.007764), (0.4211, -1.11, 0.1172), (0.3962, -1.045, 0.1875), (0.3519, -0.9278, 0.221), (0.3178, -0.838, 0.1953), (0.2854, -0.7524, 0.1038), (0.2762, -0.7284, 0.007764), (0.2881, -0.7597, -0.1172), (0.313, -0.8254, -0.1875), (0.3574, -0.9423, -0.221), (0.3914, -1.032, -0.1953), (0.4239, -1.118, -0.1038), (0.5674, -1.081, -0.007764), (0.5519, -1.052, 0.1172), (0.5192, -0.9893, 0.1875), (0.4611, -0.8786, 0.221), (0.4165, -0.7936, 0.1953), (0.374, -0.7125, 0.1038), (0.362, -0.6898, 0.007764), (0.3776, -0.7194, -0.1172), (0.4102, -0.7816, -0.1875), (0.4683, -0.8923, -0.221), (0.513, -0.9774, -0.1953), (0.5555, -1.058, -0.1038), (0.6936, -1.005, -0.007764), (0.6746, -0.9773, 0.1172), (0.6347, -0.9195, 0.1875), (0.5637, -0.8166, 0.221), (0.5091, -0.7376, 0.1953), (0.4571, -0.6623, 0.1038), (0.4425, -0.6411, 0.007764), (0.4615, -0.6687, -0.1172), (0.5015, -0.7265, -0.1875), (0.5725, -0.8294, -0.221), (0.627, -0.9084, -0.1953), (0.679, -0.9837, -0.1038), (0.8097, -0.9139, -0.007764), (0.7875, -0.8889, 0.1172), (0.7409, -0.8363, 0.1875), (0.658, -0.7427, 0.221), (0.5943, -0.6708, 0.1953), (0.5336, -0.6023, 0.1038), (0.5166, -0.5831, 0.007764), (0.5388, -0.6081, -0.1172), (0.5854, -0.6608, -0.1875), (0.6683, -0.7543, -0.221), (0.7319, -0.8262, -0.1953), (0.7926, -0.8947, -0.1038), (0.9139, -0.8097, -0.007764), (0.8889, -0.7875, 0.1172), (0.8363, -0.7409, 0.1875), (0.7427, -0.658, 0.221), (0.6708, -0.5943, 0.1953), (0.6023, -0.5336, 0.1038), (0.5831, -0.5166, 0.007764), (0.6081, -0.5388, -0.1172), (0.6608, -0.5854, -0.1875), (0.7543, -0.6683, -0.221), (0.8262, -0.7319, -0.1953), (0.8947, -0.7926, -0.1038), (1.005, -0.6936, -0.007764), (0.9773, -0.6746, 0.1172), (0.9195, -0.6347, 0.1875), (0.8166, -0.5637, 0.221), (0.7376, -0.5091, 0.1953), (0.6623, -0.4571, 0.1038), (0.6411, -0.4425, 0.007764), (0.6686, -0.4615, -0.1172), (0.7265, -0.5015, -0.1875), (0.8294, -0.5725, -0.221), (0.9084, -0.627, -0.1953), (0.9837, -0.679, -0.1038), (1.081, -0.5674, -0.007764), (1.052, -0.5519, 0.1172), (0.9893, -0.5192, 0.1875), (0.8786, -0.4611, 0.221), (0.7936, -0.4165, 0.1953), (0.7125, -0.374, 0.1038), (0.6898, -0.362, 0.007764), (0.7194, -0.3776, -0.1172), (0.7816, -0.4102, -0.1875), (0.8923, -0.4683, -0.221), (0.9774, -0.513, -0.1953), (1.058, -0.5555, -0.1038), (1.142, -0.433, -0.007764), (1.11, -0.4211, 0.1172), (1.045, -0.3962, 0.1875), (0.9278, -0.3519, 0.221), (0.838, -0.3178, 0.1953), (0.7524, -0.2854, 0.1038), (0.7284, -0.2762, 0.007764), (0.7597, -0.2881, -0.1172), (0.8254, -0.313, -0.1875), (0.9423, -0.3574, -0.221), (1.032, -0.3914, -0.1953), (1.118, -0.4239, -0.1038), (1.186, -0.2922, -0.007764), (1.153, -0.2842, 0.1172), (1.085, -0.2674, 0.1875), (0.9634, -0.2375, 0.221), (0.8702, -0.2145, 0.1953), (0.7813, -0.1926, 0.1038), (0.7563, -0.1864, 0.007764), (0.7889, -0.1944, -0.1172), (0.8571, -0.2113, -0.1875), (0.9785, -0.2412, -0.221), (1.072, -0.2642, -0.1953), (1.161, -0.2861, -0.1038), (1.212, -0.1472, -0.007764), (1.179, -0.1431, 0.1172), (1.109, -0.1347, 0.1875), (0.985, -0.1196, 0.221), (0.8897, -0.108, 0.1953), (0.7988, -0.097, 0.1038), (0.7733, -0.0939, 0.007764), (0.8065, -0.09793, -0.1172), (0.8763, -0.1064, -0.1875), (1.0, -0.1215, -0.221), (1.096, -0.133, -0.1953), (1.187, -0.1441, -0.1038)], [], [(0, 12, 13, 1), (2, 14, 15, 3), (4, 16, 17, 5), (6, 18, 19, 7), (8, 20, 21, 9), (10, 22, 23, 11), (12, 24, 25, 13), (14, 26, 27, 15), (16, 28, 29, 17), (18, 30, 31, 19), (20, 32, 33, 21), (22, 34, 35, 23), (24, 36, 37, 25), (26, 38, 39, 27), (28, 40, 41, 29), (30, 42, 43, 31), (32, 44, 45, 33), (34, 46, 47, 35), (36, 48, 49, 37), (38, 50, 51, 39), (40, 52, 53, 41), (42, 54, 55, 43), (44, 56, 57, 45), (46, 58, 59, 47), (48, 60, 61, 49), (50, 62, 63, 51), (52, 64, 65, 53), (54, 66, 67, 55), (56, 68, 69, 57), (58, 70, 71, 59), (60, 72, 73, 61), (62, 74, 75, 63), (64, 76, 77, 65), (66, 78, 79, 67), (68, 80, 81, 69), (70, 82, 83, 71), (72, 84, 85, 73), (74, 86, 87, 75), (76, 88, 89, 77), (78, 90, 91, 79), (80, 92, 93, 81), (82, 94, 95, 83), (84, 96, 97, 85), (86, 98, 99, 87), (88, 100, 101, 89), (90, 102, 103, 91), (92, 104, 105, 93), (94, 106, 107, 95), (96, 108, 109, 97), (98, 110, 111, 99), (100, 112, 113, 101), (102, 114, 115, 103), (104, 116, 117, 105), (106, 118, 119, 107), (108, 120, 121, 109), (110, 122, 123, 111), (112, 124, 125, 113), (114, 126, 127, 115), (116, 128, 129, 117), (118, 130, 131, 119), (120, 132, 133, 121), (122, 134, 135, 123), (124, 136, 137, 125), (126, 138, 139, 127), (128, 140, 141, 129), (130, 142, 143, 131), (132, 144, 145, 133), (134, 146, 147, 135), (136, 148, 149, 137), (138, 150, 151, 139), (140, 152, 153, 141), (142, 154, 155, 143), (144, 156, 157, 145), (146, 158, 159, 147), (148, 160, 161, 149), (150, 162, 163, 151), (152, 164, 165, 153), (154, 166, 167, 155), (156, 168, 169, 157), (158, 170, 171, 159), (160, 172, 173, 161), (162, 174, 175, 163), (164, 176, 177, 165), (166, 178, 179, 167), (168, 180, 181, 169), (170, 182, 183, 171), (172, 184, 185, 173), (174, 186, 187, 175), (176, 188, 189, 177), (178, 190, 191, 179), (180, 192, 193, 181), (182, 194, 195, 183), (184, 196, 197, 185), (186, 198, 199, 187), (188, 200, 201, 189), (190, 202, 203, 191), (192, 204, 205, 193), (194, 206, 207, 195), (196, 208, 209, 197), (198, 210, 211, 199), (200, 212, 213, 201), (202, 214, 215, 203), (204, 216, 217, 205), (206, 218, 219, 207), (208, 220, 221, 209), (210, 222, 223, 211), (212, 224, 225, 213), (214, 226, 227, 215), (216, 228, 229, 217), (218, 230, 231, 219), (220, 232, 233, 221), (222, 234, 235, 223), (224, 236, 237, 225), (226, 238, 239, 227), (228, 240, 241, 229), (230, 242, 243, 231), (232, 244, 245, 233), (234, 246, 247, 235), (236, 248, 249, 237), (238, 250, 251, 239), (240, 252, 253, 241), (242, 254, 255, 243), (244, 256, 257, 245), (246, 258, 259, 247), (248, 260, 261, 249), (250, 262, 263, 251), (252, 264, 265, 253), (254, 266, 267, 255), (256, 268, 269, 257), (258, 270, 271, 259), (260, 272, 273, 261), (262, 274, 275, 263), (264, 276, 277, 265), (266, 278, 279, 267), (268, 280, 281, 269), (270, 282, 283, 271), (272, 284, 285, 273), (274, 286, 287, 275), (276, 288, 289, 277), (278, 290, 291, 279), (280, 292, 293, 281), (282, 294, 295, 283), (284, 296, 297, 285), (286, 298, 299, 287), (288, 300, 301, 289), (290, 302, 303, 291), (292, 304, 305, 293), (294, 306, 307, 295), (296, 308, 309, 297), (298, 310, 311, 299), (300, 312, 313, 301), (302, 314, 315, 303), (304, 316, 317, 305), (306, 318, 319, 307), (308, 320, 321, 309), (310, 322, 323, 311), (312, 324, 325, 313), (314, 326, 327, 315), (316, 328, 329, 317), (318, 330, 331, 319), (320, 332, 333, 321), (322, 334, 335, 323), (324, 336, 337, 325), (326, 338, 339, 327), (328, 340, 341, 329), (330, 342, 343, 331), (332, 344, 345, 333), (334, 346, 347, 335), (336, 348, 349, 337), (338, 350, 351, 339), (340, 352, 353, 341), (342, 354, 355, 343), (344, 356, 357, 345), (346, 358, 359, 347), (348, 360, 361, 349), (350, 362, 363, 351), (352, 364, 365, 353), (354, 366, 367, 355), (356, 368, 369, 357), (358, 370, 371, 359), (360, 372, 373, 361), (362, 374, 375, 363), (364, 376, 377, 365), (366, 378, 379, 367), (368, 380, 381, 369), (370, 382, 383, 371), (372, 384, 385, 373), (374, 386, 387, 375), (376, 388, 389, 377), (378, 390, 391, 379), (380, 392, 393, 381), (382, 394, 395, 383), (384, 396, 397, 385), (386, 398, 399, 387), (388, 400, 401, 389), (390, 402, 403, 391), (392, 404, 405, 393), (394, 406, 407, 395), (396, 408, 409, 397), (398, 410, 411, 399), (400, 412, 413, 401), (402, 414, 415, 403), (404, 416, 417, 405), (406, 418, 419, 407), (408, 420, 421, 409), (410, 422, 423, 411), (412, 424, 425, 413), (414, 426, 427, 415), (416, 428, 429, 417), (418, 430, 431, 419), (420, 432, 433, 421), (422, 434, 435, 423), (424, 436, 437, 425), (426, 438, 439, 427), (428, 440, 441, 429), (430, 442, 443, 431), (432, 444, 445, 433), (434, 446, 447, 435), (436, 448, 449, 437), (438, 450, 451, 439), (440, 452, 453, 441), (442, 454, 455, 443), (444, 456, 457, 445), (446, 458, 459, 447), (448, 460, 461, 449), (450, 462, 463, 451), (452, 464, 465, 453), (454, 466, 467, 455), (456, 468, 469, 457), (458, 470, 471, 459), (460, 472, 473, 461), (462, 474, 475, 463), (464, 476, 477, 465), (466, 478, 479, 467), (468, 480, 481, 469), (470, 482, 483, 471), (472, 484, 485, 473), (474, 486, 487, 475), (476, 488, 489, 477), (478, 490, 491, 479), (480, 492, 493, 481), (482, 494, 495, 483), (484, 496, 497, 485), (486, 498, 499, 487), (488, 500, 501, 489), (490, 502, 503, 491), (492, 504, 505, 493), (494, 506, 507, 495), (496, 508, 509, 497), (498, 510, 511, 499), (500, 512, 513, 501), (502, 514, 515, 503), (504, 516, 517, 505), (506, 518, 519, 507), (508, 520, 521, 509), (510, 522, 523, 511), (512, 524, 525, 513), (514, 526, 527, 515), (516, 528, 529, 517), (518, 530, 531, 519), (520, 532, 533, 521), (522, 534, 535, 523), (524, 536, 537, 525), (526, 538, 539, 527), (528, 540, 541, 529), (530, 542, 543, 531), (532, 544, 545, 533), (534, 546, 547, 535), (536, 548, 549, 537), (538, 550, 551, 539), (540, 552, 553, 541), (542, 554, 555, 543), (544, 556, 557, 545), (546, 558, 559, 547), (548, 560, 561, 549), (550, 562, 563, 551), (552, 564, 565, 553), (554, 566, 567, 555), (556, 568, 569, 557), (558, 570, 571, 559), (560, 572, 573, 561), (562, 574, 575, 563), (564, 576, 577, 565), (566, 578, 579, 567), (568, 580, 581, 569), (570, 582, 583, 571), (572, 584, 585, 573), (574, 586, 587, 575), (576, 588, 589, 577), (578, 590, 591, 579), (580, 592, 593, 581), (582, 594, 595, 583), (584, 596, 597, 585), (586, 598, 599, 587), (588, 600, 601, 589), (590, 602, 603, 591), (592, 604, 605, 593), (594, 606, 607, 595), (596, 608, 609, 597), (598, 610, 611, 599), (600, 612, 613, 601), (602, 614, 615, 603), (604, 616, 617, 605), (606, 618, 619, 607), (608, 620, 621, 609), (610, 622, 623, 611), (612, 0, 1, 613), (614, 2, 3, 615), (616, 4, 5, 617), (618, 6, 7, 619), (620, 8, 9, 621), (622, 10, 11, 623), (625, 637, 636, 624), (627, 639, 638, 626), (629, 641, 640, 628), (631, 643, 642, 630), (633, 645, 644, 632), (635, 647, 646, 634), (637, 649, 648, 636), (639, 651, 650, 638), (641, 653, 652, 640), (643, 655, 654, 642), (645, 657, 656, 644), (647, 659, 658, 646), (649, 661, 660, 648), (651, 663, 662, 650), (653, 665, 664, 652), (655, 667, 666, 654), (657, 669, 668, 656), (659, 671, 670, 658), (661, 673, 672, 660), (663, 675, 674, 662), (665, 677, 676, 664), (667, 679, 678, 666), (669, 681, 680, 668), (671, 683, 682, 670), (673, 685, 684, 672), (675, 687, 686, 674), (677, 689, 688, 676), (679, 691, 690, 678), (681, 693, 692, 680), (683, 695, 694, 682), (685, 697, 696, 684), (687, 699, 698, 686), (689, 701, 700, 688), (691, 703, 702, 690), (693, 705, 704, 692), (695, 707, 706, 694), (697, 709, 708, 696), (699, 711, 710, 698), (701, 713, 712, 700), (703, 715, 714, 702), (705, 717, 716, 704), (707, 719, 718, 706), (709, 721, 720, 708), (711, 723, 722, 710), (713, 725, 724, 712), (715, 727, 726, 714), (717, 729, 728, 716), (719, 731, 730, 718), (721, 733, 732, 720), (723, 735, 734, 722), (725, 737, 736, 724), (727, 739, 738, 726), (729, 741, 740, 728), (731, 743, 742, 730), (733, 745, 744, 732), (735, 747, 746, 734), (737, 749, 748, 736), (739, 751, 750, 738), (741, 753, 752, 740), (743, 755, 754, 742), (745, 757, 756, 744), (747, 759, 758, 746), (749, 761, 760, 748), (751, 763, 762, 750), (753, 765, 764, 752), (755, 767, 766, 754), (757, 769, 768, 756), (759, 771, 770, 758), (761, 773, 772, 760), (763, 775, 774, 762), (765, 777, 776, 764), (767, 779, 778, 766), (769, 781, 780, 768), (771, 783, 782, 770), (773, 785, 784, 772), (775, 787, 786, 774), (777, 789, 788, 776), (779, 791, 790, 778), (781, 793, 792, 780), (783, 795, 794, 782), (785, 797, 796, 784), (787, 799, 798, 786), (789, 801, 800, 788), (791, 803, 802, 790), (793, 805, 804, 792), (795, 807, 806, 794), (797, 809, 808, 796), (799, 811, 810, 798), (801, 813, 812, 800), (803, 815, 814, 802), (805, 817, 816, 804), (807, 819, 818, 806), (809, 821, 820, 808), (811, 823, 822, 810), (813, 825, 824, 812), (815, 827, 826, 814), (817, 829, 828, 816), (819, 831, 830, 818), (821, 833, 832, 820), (823, 835, 834, 822), (825, 837, 836, 824), (827, 839, 838, 826), (829, 841, 840, 828), (831, 843, 842, 830), (833, 845, 844, 832), (835, 847, 846, 834), (837, 849, 848, 836), (839, 851, 850, 838), (841, 853, 852, 840), (843, 855, 854, 842), (845, 857, 856, 844), (847, 859, 858, 846), (849, 861, 860, 848), (851, 863, 862, 850), (853, 865, 864, 852), (855, 867, 866, 854), (857, 869, 868, 856), (859, 871, 870, 858), (861, 873, 872, 860), (863, 875, 874, 862), (865, 877, 876, 864), (867, 879, 878, 866), (869, 881, 880, 868), (871, 883, 882, 870), (873, 885, 884, 872), (875, 887, 886, 874), (877, 889, 888, 876), (879, 891, 890, 878), (881, 893, 892, 880), (883, 895, 894, 882), (885, 897, 896, 884), (887, 899, 898, 886), (889, 901, 900, 888), (891, 903, 902, 890), (893, 905, 904, 892), (895, 907, 906, 894), (897, 909, 908, 896), (899, 911, 910, 898), (901, 913, 912, 900), (903, 915, 914, 902), (905, 917, 916, 904), (907, 919, 918, 906), (909, 921, 920, 908), (911, 923, 922, 910), (913, 925, 924, 912), (915, 927, 926, 914), (917, 929, 928, 916), (919, 931, 930, 918), (921, 933, 932, 920), (923, 935, 934, 922), (925, 937, 936, 924), (927, 939, 938, 926), (929, 941, 940, 928), (931, 943, 942, 930), (933, 945, 944, 932), (935, 947, 946, 934), (937, 949, 948, 936), (939, 951, 950, 938), (941, 953, 952, 940), (943, 955, 954, 942), (945, 957, 956, 944), (947, 959, 958, 946), (949, 961, 960, 948), (951, 963, 962, 950), (953, 965, 964, 952), (955, 967, 966, 954), (957, 969, 968, 956), (959, 971, 970, 958), (961, 973, 972, 960), (963, 975, 974, 962), (965, 977, 976, 964), (967, 979, 978, 966), (969, 981, 980, 968), (971, 983, 982, 970), (973, 985, 984, 972), (975, 987, 986, 974), (977, 989, 988, 976), (979, 991, 990, 978), (981, 993, 992, 980), (983, 995, 994, 982), (985, 997, 996, 984), (987, 999, 998, 986), (989, 1001, 1000, 988), (991, 1003, 1002, 990), (993, 1005, 1004, 992), (995, 1007, 1006, 994), (997, 1009, 1008, 996), (999, 1011, 1010, 998), (1001, 1013, 1012, 1000), (1003, 1015, 1014, 1002), (1005, 1017, 1016, 1004), (1007, 1019, 1018, 1006), (1009, 1021, 1020, 1008), (1011, 1023, 1022, 1010), (1013, 1025, 1024, 1012), (1015, 1027, 1026, 1014), (1017, 1029, 1028, 1016), (1019, 1031, 1030, 1018), (1021, 1033, 1032, 1020), (1023, 1035, 1034, 1022), (1025, 1037, 1036, 1024), (1027, 1039, 1038, 1026), (1029, 1041, 1040, 1028), (1031, 1043, 1042, 1030), (1033, 1045, 1044, 1032), (1035, 1047, 1046, 1034), (1037, 1049, 1048, 1036), (1039, 1051, 1050, 1038), (1041, 1053, 1052, 1040), (1043, 1055, 1054, 1042), (1045, 1057, 1056, 1044), (1047, 1059, 1058, 1046), (1049, 1061, 1060, 1048), (1051, 1063, 1062, 1050), (1053, 1065, 1064, 1052), (1055, 1067, 1066, 1054), (1057, 1069, 1068, 1056), (1059, 1071, 1070, 1058), (1061, 1073, 1072, 1060), (1063, 1075, 1074, 1062), (1065, 1077, 1076, 1064), (1067, 1079, 1078, 1066), (1069, 1081, 1080, 1068), (1071, 1083, 1082, 1070), (1073, 1085, 1084, 1072), (1075, 1087, 1086, 1074), (1077, 1089, 1088, 1076), (1079, 1091, 1090, 1078), (1081, 1093, 1092, 1080), (1083, 1095, 1094, 1082), (1085, 1097, 1096, 1084), (1087, 1099, 1098, 1086), (1089, 1101, 1100, 1088), (1091, 1103, 1102, 1090), (1093, 1105, 1104, 1092), (1095, 1107, 1106, 1094), (1097, 1109, 1108, 1096), (1099, 1111, 1110, 1098), (1101, 1113, 1112, 1100), (1103, 1115, 1114, 1102), (1105, 1117, 1116, 1104), (1107, 1119, 1118, 1106), (1109, 1121, 1120, 1108), (1111, 1123, 1122, 1110), (1113, 1125, 1124, 1112), (1115, 1127, 1126, 1114), (1117, 1129, 1128, 1116), (1119, 1131, 1130, 1118), (1121, 1133, 1132, 1120), (1123, 1135, 1134, 1122), (1125, 1137, 1136, 1124), (1127, 1139, 1138, 1126), (1129, 1141, 1140, 1128), (1131, 1143, 1142, 1130), (1133, 1145, 1144, 1132), (1135, 1147, 1146, 1134), (1137, 1149, 1148, 1136), (1139, 1151, 1150, 1138), (1141, 1153, 1152, 1140), (1143, 1155, 1154, 1142), (1145, 1157, 1156, 1144), (1147, 1159, 1158, 1146), (1149, 1161, 1160, 1148), (1151, 1163, 1162, 1150), (1153, 1165, 1164, 1152), (1155, 1167, 1166, 1154), (1157, 1169, 1168, 1156), (1159, 1171, 1170, 1158), (1161, 1173, 1172, 1160), (1163, 1175, 1174, 1162), (1165, 1177, 1176, 1164), (1167, 1179, 1178, 1166), (1169, 1181, 1180, 1168), (1171, 1183, 1182, 1170), (1173, 1185, 1184, 1172), (1175, 1187, 1186, 1174), (1177, 1189, 1188, 1176), (1179, 1191, 1190, 1178), (1181, 1193, 1192, 1180), (1183, 1195, 1194, 1182), (1185, 1197, 1196, 1184), (1187, 1199, 1198, 1186), (1189, 1201, 1200, 1188), (1191, 1203, 1202, 1190), (1193, 1205, 1204, 1192), (1195, 1207, 1206, 1194), (1197, 1209, 1208, 1196), (1199, 1211, 1210, 1198), (1201, 1213, 1212, 1200), (1203, 1215, 1214, 1202), (1205, 1217, 1216, 1204), (1207, 1219, 1218, 1206), (1209, 1221, 1220, 1208), (1211, 1223, 1222, 1210), (1213, 1225, 1224, 1212), (1215, 1227, 1226, 1214), (1217, 1229, 1228, 1216), (1219, 1231, 1230, 1218), (1221, 1233, 1232, 1220), (1223, 1235, 1234, 1222), (1225, 1237, 1236, 1224), (1227, 1239, 1238, 1226), (1229, 1241, 1240, 1228), (1231, 1243, 1242, 1230), (1233, 1245, 1244, 1232), (1235, 1247, 1246, 1234), (1237, 625, 624, 1236), (1239, 627, 626, 1238), (1241, 629, 628, 1240), (1243, 631, 630, 1242), (1245, 633, 632, 1244), (1247, 635, 634, 1246), (357, 369, 993, 981), (434, 422, 1046, 1058), (160, 148, 772, 784), (115, 127, 751, 739), (540, 528, 1152, 1164), (11, 23, 647, 635), (6, 618, 1242, 630), (379, 391, 1015, 1003), (341, 353, 977, 965), (201, 213, 837, 825), (273, 285, 909, 897), (57, 69, 693, 681), (196, 184, 808, 820), (501, 513, 1137, 1125), (116, 104, 728, 740), (102, 90, 714, 726), (83, 95, 719, 707), (338, 326, 950, 962), (43, 55, 679, 667), (418, 406, 1030, 1042), (600, 588, 1212, 1224), (557, 569, 1193, 1181), (312, 300, 924, 936), (622, 610, 1234, 1246), (562, 550, 1174, 1186), (249, 261, 885, 873), (182, 170, 794, 806), (127, 139, 763, 751), (413, 425, 1049, 1037), (311, 323, 947, 935), (468, 456, 1080, 1092), (391, 403, 1027, 1015), (25, 37, 661, 649), (66, 54, 678, 690), (616, 604, 1228, 1240), (297, 309, 933, 921), (144, 132, 756, 768), (370, 358, 982, 994), (546, 534, 1158, 1170), (356, 344, 968, 980), (166, 154, 778, 790), (22, 10, 634, 646), (577, 589, 1213, 1201), (280, 268, 892, 904), (257, 269, 893, 881), (423, 435, 1059, 1047), (224, 212, 836, 848), (541, 553, 1177, 1165), (185, 197, 821, 809), (67, 79, 703, 691), (443, 455, 1079, 1067), (514, 502, 1126, 1138), (279, 291, 915, 903), (105, 117, 741, 729), (499, 511, 1135, 1123), (500, 488, 1112, 1124), (519, 531, 1155, 1143), (139, 151, 775, 763), (459, 471, 1095, 1083), (89, 101, 725, 713), (325, 337, 961, 949), (52, 40, 664, 676), (524, 512, 1136, 1148), (424, 412, 1036, 1048), (262, 250, 874, 886), (239, 251, 875, 863), (483, 495, 1119, 1107), (610, 598, 1222, 1234), (551, 563, 1187, 1175), (171, 183, 807, 795), (86, 74, 698, 710), (621, 9, 633, 1245), (191, 203, 827, 815), (402, 390, 1014, 1026), (153, 165, 789, 777), (324, 312, 936, 948), (310, 298, 922, 934), (373, 385, 1009, 997), (36, 24, 648, 660), (583, 595, 1219, 1207), (552, 540, 1164, 1176), (208, 196, 820, 832), (226, 214, 838, 850), (118, 106, 730, 742), (294, 282, 906, 918), (59, 71, 695, 683), (530, 518, 1142, 1154), (355, 367, 991, 979), (340, 328, 952, 964), (223, 235, 859, 847), (150, 138, 762, 774), (456, 444, 1068, 1080), (13, 25, 649, 637), (599, 611, 1235, 1223), (194, 182, 806, 818), (199, 211, 835, 823), (180, 168, 792, 804), (4, 616, 1240, 628), (401, 413, 1037, 1025), (478, 466, 1090, 1102), (267, 279, 903, 891), (240, 228, 852, 864), (580, 568, 1192, 1204), (37, 49, 673, 661), (597, 609, 1233, 1221), (73, 85, 709, 697), (313, 325, 949, 937), (440, 428, 1052, 1064), (386, 374, 998, 1010), (27, 39, 663, 651), (372, 360, 984, 996), (164, 152, 776, 788), (358, 346, 970, 982), (256, 244, 868, 880), (299, 311, 935, 923), (439, 451, 1075, 1063), (229, 241, 865, 853), (529, 541, 1165, 1153), (371, 383, 1007, 995), (121, 133, 757, 745), (516, 504, 1128, 1140), (213, 225, 849, 837), (20, 8, 632, 644), (568, 556, 1180, 1192), (497, 509, 1133, 1121), (281, 293, 917, 905), (408, 396, 1020, 1032), (385, 397, 1021, 1009), (210, 198, 822, 834), (339, 351, 975, 963), (96, 84, 708, 720), (567, 579, 1203, 1191), (445, 457, 1081, 1069), (187, 199, 823, 811), (407, 419, 1043, 1031), (278, 266, 890, 902), (569, 581, 1205, 1193), (481, 493, 1117, 1105), (141, 153, 777, 765), (58, 46, 670, 682), (465, 477, 1101, 1089), (623, 11, 635, 1247), (323, 335, 959, 947), (361, 373, 997, 985), (111, 123, 747, 735), (536, 524, 1148, 1160), (173, 185, 809, 797), (345, 357, 981, 969), (322, 310, 934, 946), (242, 230, 854, 866), (53, 65, 689, 677), (462, 450, 1074, 1086), (308, 296, 920, 932), (228, 216, 840, 852), (42, 30, 654, 666), (594, 582, 1206, 1218), (535, 547, 1171, 1159), (155, 167, 791, 779), (134, 122, 746, 758), (253, 265, 889, 877), (148, 136, 760, 772), (79, 91, 715, 703), (342, 330, 954, 966), (550, 538, 1162, 1174), (417, 429, 1053, 1041), (510, 498, 1122, 1134), (269, 281, 905, 893), (80, 68, 692, 704), (15, 27, 651, 639), (292, 280, 904, 916), (513, 525, 1149, 1137), (197, 209, 833, 821), (472, 460, 1084, 1096), (487, 499, 1123, 1111), (433, 445, 1069, 1057), (21, 33, 657, 645), (553, 565, 1189, 1177), (494, 482, 1106, 1118), (95, 107, 731, 719), (200, 188, 812, 824), (178, 166, 790, 802), (430, 418, 1042, 1054), (106, 94, 718, 730), (10, 622, 1246, 634), (471, 483, 1107, 1095), (47, 59, 683, 671), (374, 362, 986, 998), (315, 327, 951, 939), (596, 584, 1208, 1220), (245, 257, 881, 869), (112, 100, 724, 736), (488, 476, 1100, 1112), (162, 150, 774, 786), (449, 461, 1085, 1073), (403, 415, 1039, 1027), (266, 254, 878, 890), (581, 593, 1217, 1205), (523, 535, 1159, 1147), (128, 116, 740, 752), (293, 305, 929, 917), (617, 5, 629, 1241), (612, 600, 1224, 1236), (70, 58, 682, 694), (329, 341, 965, 953), (537, 549, 1173, 1161), (212, 200, 824, 836), (26, 14, 638, 650), (283, 295, 919, 907), (135, 147, 771, 759), (387, 399, 1023, 1011), (298, 286, 910, 922), (446, 434, 1058, 1070), (566, 554, 1178, 1190), (227, 239, 863, 851), (109, 121, 745, 733), (571, 583, 1207, 1195), (377, 389, 1013, 1001), (167, 179, 803, 791), (419, 431, 1055, 1043), (276, 264, 888, 900), (93, 105, 729, 717), (189, 201, 825, 813), (258, 246, 870, 882), (243, 255, 879, 867), (244, 232, 856, 868), (611, 623, 1247, 1235), (90, 78, 702, 714), (595, 607, 1231, 1219), (463, 475, 1099, 1087), (48, 36, 660, 672), (520, 508, 1132, 1144), (414, 402, 1026, 1038), (534, 522, 1146, 1158), (9, 21, 645, 633), (504, 492, 1116, 1128), (136, 124, 748, 760), (146, 134, 758, 770), (64, 52, 676, 688), (398, 386, 1010, 1022), (271, 283, 907, 895), (548, 536, 1160, 1172), (157, 169, 793, 781), (503, 515, 1139, 1127), (578, 566, 1190, 1202), (203, 215, 839, 827), (122, 110, 734, 746), (435, 447, 1071, 1059), (352, 340, 964, 976), (63, 75, 699, 687), (555, 567, 1191, 1179), (390, 378, 1002, 1014), (598, 586, 1210, 1222), (314, 302, 926, 938), (184, 172, 796, 808), (319, 331, 955, 943), (0, 612, 1236, 624), (336, 324, 948, 960), (32, 20, 644, 656), (474, 462, 1086, 1098), (367, 379, 1003, 991), (335, 347, 971, 959), (33, 45, 669, 657), (77, 89, 713, 701), (309, 321, 945, 933), (145, 157, 781, 769), (614, 602, 1226, 1238), (222, 210, 834, 846), (31, 43, 667, 655), (389, 401, 1025, 1013), (168, 156, 780, 792), (509, 521, 1145, 1133), (49, 61, 685, 673), (282, 270, 894, 906), (539, 551, 1175, 1163), (490, 478, 1102, 1114), (428, 416, 1040, 1052), (107, 119, 743, 731), (579, 591, 1215, 1203), (525, 537, 1161, 1149), (368, 356, 980, 992), (125, 137, 761, 749), (421, 433, 1057, 1045), (91, 103, 727, 715), (92, 80, 704, 716), (183, 195, 819, 807), (225, 237, 861, 849), (444, 432, 1056, 1068), (277, 289, 913, 901), (564, 552, 1176, 1188), (351, 363, 987, 975), (493, 505, 1129, 1117), (260, 248, 872, 884), (16, 4, 628, 640), (326, 314, 938, 950), (585, 597, 1221, 1209), (303, 315, 939, 927), (19, 31, 655, 643), (241, 253, 877, 865), (129, 141, 765, 753), (46, 34, 658, 670), (426, 414, 1038, 1050), (206, 194, 818, 830), (461, 473, 1097, 1085), (151, 163, 787, 775), (601, 613, 1237, 1225), (522, 510, 1134, 1146), (412, 400, 1024, 1036), (346, 334, 958, 970), (209, 221, 845, 833), (62, 50, 674, 686), (532, 520, 1144, 1156), (384, 372, 996, 1008), (232, 220, 844, 856), (76, 64, 688, 700), (138, 126, 750, 762), (477, 489, 1113, 1101), (152, 140, 764, 776), (554, 542, 1166, 1178), (287, 299, 923, 911), (161, 173, 797, 785), (304, 292, 916, 928), (238, 226, 850, 862), (582, 570, 1194, 1206), (362, 350, 974, 986), (506, 494, 1118, 1130), (265, 277, 901, 889), (3, 15, 639, 627), (30, 18, 642, 654), (458, 446, 1070, 1082), (177, 189, 813, 801), (75, 87, 711, 699), (254, 242, 866, 878), (549, 561, 1185, 1173), (399, 411, 1035, 1023), (108, 96, 720, 732), (365, 377, 1001, 989), (35, 47, 671, 659), (507, 519, 1143, 1131), (396, 384, 1008, 1020), (193, 205, 829, 817), (608, 596, 1220, 1232), (231, 243, 867, 855), (123, 135, 759, 747), (124, 112, 736, 748), (215, 227, 851, 839), (442, 430, 1054, 1066), (333, 345, 969, 957), (51, 63, 687, 675), (476, 464, 1088, 1100), (437, 449, 1073, 1061), (147, 159, 783, 771), (320, 308, 932, 944), (94, 82, 706, 718), (527, 539, 1163, 1151), (491, 503, 1127, 1115), (174, 162, 786, 798), (74, 62, 686, 698), (565, 577, 1201, 1189), (216, 204, 828, 840), (14, 2, 626, 638), (349, 361, 985, 973), (190, 178, 802, 814), (591, 603, 1227, 1215), (289, 301, 925, 913), (613, 1, 625, 1237), (570, 558, 1182, 1194), (410, 398, 1022, 1034), (97, 109, 733, 721), (575, 587, 1211, 1199), (405, 417, 1041, 1029), (378, 366, 990, 1002), (288, 276, 900, 912), (132, 120, 744, 756), (330, 318, 942, 954), (305, 317, 941, 929), (44, 32, 656, 668), (533, 545, 1169, 1157), (113, 125, 749, 737), (5, 17, 641, 629), (475, 487, 1111, 1099), (460, 448, 1072, 1084), (248, 236, 860, 872), (255, 267, 891, 879), (131, 143, 767, 755), (272, 260, 884, 896), (207, 219, 843, 831), (78, 66, 690, 702), (467, 479, 1103, 1091), (348, 336, 960, 972), (158, 146, 770, 782), (431, 443, 1067, 1055), (60, 48, 672, 684), (538, 526, 1150, 1162), (81, 93, 717, 705), (592, 580, 1204, 1216), (163, 175, 799, 787), (451, 463, 1087, 1075), (104, 92, 716, 728), (275, 287, 911, 899), (470, 458, 1082, 1094), (363, 375, 999, 987), (302, 290, 914, 926), (607, 619, 1243, 1231), (492, 480, 1104, 1116), (45, 57, 681, 669), (432, 420, 1044, 1056), (179, 191, 815, 803), (110, 98, 722, 734), (559, 571, 1195, 1183), (28, 16, 640, 652), (393, 405, 1029, 1017), (247, 259, 883, 871), (602, 590, 1214, 1226), (318, 306, 930, 942), (505, 517, 1141, 1129), (508, 496, 1120, 1132), (331, 343, 967, 955), (415, 427, 1051, 1039), (126, 114, 738, 750), (486, 474, 1098, 1110), (332, 320, 944, 956), (142, 130, 754, 766), (521, 533, 1157, 1145), (218, 206, 830, 842), (425, 437, 1061, 1049), (65, 77, 701, 689), (103, 115, 739, 727), (618, 606, 1230, 1242), (72, 60, 684, 696), (50, 38, 662, 674), (347, 359, 983, 971), (489, 501, 1125, 1113), (259, 271, 895, 883), (87, 99, 723, 711), (286, 274, 898, 910), (543, 555, 1179, 1167), (234, 222, 846, 858), (172, 160, 784, 796), (448, 436, 1060, 1072), (364, 352, 976, 988), (422, 410, 1034, 1046), (12, 0, 624, 636), (457, 469, 1093, 1081), (291, 303, 927, 915), (615, 3, 627, 1239), (188, 176, 800, 812), (88, 76, 700, 712), (576, 564, 1188, 1200), (328, 316, 940, 952), (237, 249, 873, 861), (518, 506, 1130, 1142), (133, 145, 769, 757), (380, 368, 992, 1004), (264, 252, 876, 888), (589, 601, 1225, 1213), (307, 319, 943, 931), (452, 440, 1064, 1076), (7, 19, 643, 631), (560, 548, 1172, 1184), (473, 485, 1109, 1097), (350, 338, 962, 974), (416, 404, 1028, 1040), (170, 158, 782, 794), (205, 217, 841, 829), (165, 177, 801, 789), (34, 22, 646, 658), (502, 490, 1114, 1126), (270, 258, 882, 894), (156, 144, 768, 780), (120, 108, 732, 744), (98, 86, 710, 722), (605, 617, 1241, 1229), (544, 532, 1156, 1168), (39, 51, 675, 663), (400, 388, 1012, 1024), (454, 442, 1066, 1078), (61, 73, 697, 685), (395, 407, 1031, 1019), (353, 365, 989, 977), (221, 233, 857, 845), (2, 614, 1238, 626), (383, 395, 1019, 1007), (388, 376, 1000, 1012), (586, 574, 1198, 1210), (561, 573, 1197, 1185), (300, 288, 912, 924), (250, 238, 862, 874), (369, 381, 1005, 993), (261, 273, 897, 885), (438, 426, 1050, 1062), (334, 322, 946, 958), (202, 190, 814, 826), (604, 592, 1216, 1228), (441, 453, 1077, 1065), (18, 6, 630, 642), (545, 557, 1181, 1169), (317, 329, 953, 941), (316, 304, 928, 940), (235, 247, 871, 859), (143, 155, 779, 767), (29, 41, 665, 653), (119, 131, 755, 743), (337, 349, 973, 961), (511, 523, 1147, 1135), (219, 231, 855, 843), (140, 128, 752, 764), (480, 468, 1092, 1104), (71, 83, 707, 695), (531, 543, 1167, 1155), (186, 174, 798, 810), (85, 97, 721, 709), (392, 380, 1004, 1016), (220, 208, 832, 844), (181, 193, 817, 805), (56, 44, 668, 680), (406, 394, 1018, 1030), (366, 354, 978, 990), (464, 452, 1076, 1088), (409, 421, 1045, 1033), (284, 272, 896, 908), (495, 507, 1131, 1119), (574, 562, 1186, 1198), (587, 599, 1223, 1211), (17, 29, 653, 641), (528, 516, 1140, 1152), (447, 459, 1083, 1071), (382, 370, 994, 1006), (101, 113, 737, 725), (482, 470, 1094, 1106), (40, 28, 652, 664), (558, 546, 1170, 1182), (154, 142, 766, 778), (427, 439, 1063, 1051), (344, 332, 956, 968), (321, 333, 957, 945), (301, 313, 937, 925), (359, 371, 995, 983), (149, 161, 785, 773), (496, 484, 1108, 1120), (306, 294, 918, 930), (603, 615, 1239, 1227), (230, 218, 842, 854), (450, 438, 1062, 1074), (343, 355, 979, 967), (82, 70, 694, 706), (455, 467, 1091, 1079), (436, 424, 1048, 1060), (542, 530, 1154, 1166), (204, 192, 816, 828), (479, 491, 1115, 1103), (588, 576, 1200, 1212), (360, 348, 972, 984), (211, 223, 847, 835), (268, 256, 880, 892), (198, 186, 810, 822), (175, 187, 811, 799), (290, 278, 902, 914), (1, 13, 637, 625), (584, 572, 1196, 1208), (420, 408, 1032, 1044), (381, 393, 1017, 1005), (41, 53, 677, 665), (515, 527, 1151, 1139), (411, 423, 1047, 1035), (285, 297, 921, 909), (563, 575, 1199, 1187), (114, 102, 726, 738), (485, 497, 1121, 1109), (100, 88, 712, 724), (55, 67, 691, 679), (397, 409, 1033, 1021), (263, 275, 899, 887), (606, 594, 1218, 1230), (251, 263, 887, 875), (236, 224, 848, 860), (512, 500, 1124, 1136), (469, 481, 1105, 1093), (620, 608, 1232, 1244), (547, 559, 1183, 1171), (233, 245, 869, 857), (8, 620, 1244, 632), (117, 129, 753, 741), (466, 454, 1078, 1090), (295, 307, 931, 919), (252, 240, 864, 876), (24, 12, 636, 648), (217, 229, 853, 841), (159, 171, 795, 783), (195, 207, 831, 819), (69, 81, 705, 693), (23, 35, 659, 647), (354, 342, 966, 978), (214, 202, 826, 838), (619, 7, 631, 1243), (176, 164, 788, 800), (296, 284, 908, 920), (394, 382, 1006, 1018), (68, 56, 680, 692), (517, 529, 1153, 1141), (137, 149, 773, 761), (54, 42, 666, 678), (526, 514, 1138, 1150), (169, 181, 805, 793), (376, 364, 988, 1000), (498, 486, 1110, 1122), (484, 472, 1096, 1108), (327, 339, 963, 951), (274, 262, 886, 898), (192, 180, 804, 816), (573, 585, 1209, 1197), (572, 560, 1184, 1196), (375, 387, 1011, 999), (609, 621, 1245, 1233), (404, 392, 1016, 1028), (593, 605, 1229, 1217), (246, 234, 858, 870), (130, 118, 742, 754), (38, 26, 650, 662), (99, 111, 735, 723), (84, 72, 696, 708), (556, 544, 1168, 1180), (453, 465, 1089, 1077), (429, 441, 1065, 1053), (590, 578, 1202, 1214)])
me_torus_001.use_remesh_preserve_volume = False
me_torus_001.use_remesh_preserve_attributes = False
me_torus_001.use_mirror_vertex_groups = False
me_torus_001.update()

# ---- objects
ob_lamp = bpy.data.objects.new('Lamp', light_lamp)
ob_camera = bpy.data.objects.new('Camera', cam_camera)
ob_torus_001 = bpy.data.objects.new('Torus.001', me_torus_001)

# ---- transforms, parenting, visibility, modifiers, constraints
ob_lamp.location = (4.076, 1.005, 5.904)
ob_lamp.rotation_euler = (0.6503, 0.05522, 1.866)
ob_lamp.lock_rotations_4d = False
ob_lamp.empty_display_type = 'ARROWS'
ob_lamp.color = (0.0, 0.0, 0.0, 0.0)
ob_lamp.lineart.crease_threshold = 0.0
ob_camera.location = (7.481, -6.508, 5.344)
ob_camera.rotation_euler = (1.109, 0.01082, 0.8149)
ob_camera.lock_rotations_4d = False
ob_camera.empty_display_type = 'ARROWS'
ob_camera.color = (0.0, 0.0, 0.0, 0.0)
ob_camera.display_type = 'WIRE'
ob_camera.lineart.crease_threshold = 0.0
ob_torus_001.location = (0.0, 0.0, 0.0)
ob_torus_001.scale = (3.0, 3.0, 3.0)
ob_torus_001.lineart.crease_threshold = 0.0

# ---- collection membership
col_collection_1.objects.link(ob_lamp)
col_collection_1.objects.link(ob_camera)
col_collection_1.objects.link(ob_torus_001)

# ---- scene / render settings (as saved in the file)
scene.camera = ob_camera
scene.frame_start = 1; scene.frame_end = 250; scene.frame_set(1)
scene.render.engine = 'BLENDER_EEVEE_NEXT'
scene.render.resolution_percentage = 50
scene.render.dither_intensity = 0.0
scene.cycles.use_denoising = False
scene.cycles.samples = 128
scene.cycles.sampling_pattern = 'TABULATED_SOBOL'
scene.cycles.light_sampling_threshold = 0.0
scene.cycles.use_adaptive_sampling = False
scene.cycles.use_light_tree = False
scene.cycles.blur_glossy = 0.0
scene.cycles.sample_clamp_indirect = 0.0
scene.view_settings.view_transform = 'Standard'
bpy.context.view_layer.update()

